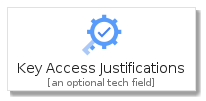

The diagram above was rendered by PlantUML. Its source (embedded in the PNG):
@startuml
' configures the library
!global $INCLUSION_MODE="local"
!global $LIB_BASE_LOCATION="../../.."
' loads the library
!include $LIB_BASE_LOCATION/bootstrap.puml
' loads the gcp bootstrap
include('gcp/bootstrap')
' loads the KeyAccessJustifications element
include('gcp/Item/IdentitySecurity/KeyAccessJustifications')
KeyAccessJustifications('key_access_justifications', 'Key Access Justifications', 'an optional tech field')
@enduml